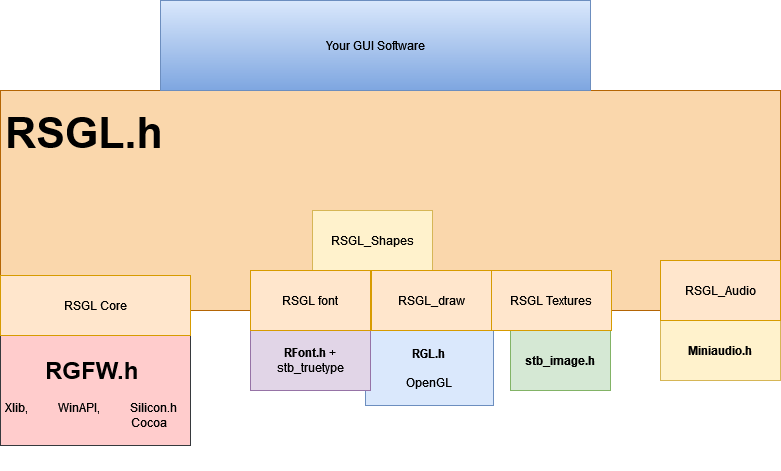

The diagram above was exported from draw.io. Its source (the exported page's mxGraphModel, read from the mxfile embedded in the PNG):
<mxGraphModel dx="880" dy="480" grid="1" gridSize="10" guides="1" tooltips="1" connect="1" arrows="1" fold="1" page="1" pageScale="1" pageWidth="850" pageHeight="1100" math="0" shadow="0">
  <root>
    <mxCell id="0" />
    <mxCell id="1" parent="0" />
    <mxCell id="3r3c2HcxQW9v05AGci3G-1" value="" style="rounded=0;whiteSpace=wrap;html=1;fillColor=#ffcccc;strokeColor=#36393d;" vertex="1" parent="1">
      <mxGeometry x="60" y="375" width="190" height="110" as="geometry" />
    </mxCell>
    <mxCell id="3r3c2HcxQW9v05AGci3G-5" value="&lt;h1&gt;&amp;nbsp;&amp;nbsp;&amp;nbsp;&amp;nbsp;&amp;nbsp; RGFW.h&lt;br&gt;&lt;/h1&gt;&lt;p&gt;Xlib,&amp;nbsp;&amp;nbsp;&amp;nbsp;&amp;nbsp;&amp;nbsp;&amp;nbsp;&amp;nbsp;&amp;nbsp;&amp;nbsp; WinAPI,&amp;nbsp;&amp;nbsp;&amp;nbsp;&amp;nbsp;&amp;nbsp;&amp;nbsp;&amp;nbsp;&amp;nbsp;&amp;nbsp; Silicon.h&lt;br&gt;&lt;span style=&quot;white-space: pre;&quot;&gt;&#09;&lt;/span&gt;&lt;span style=&quot;white-space: pre;&quot;&gt;&#09;&lt;/span&gt;&lt;span style=&quot;white-space: pre;&quot;&gt;&#09;&lt;/span&gt;&lt;span style=&quot;white-space: pre;&quot;&gt;&#09;&lt;/span&gt;&lt;span style=&quot;white-space: pre;&quot;&gt;&#09;&lt;/span&gt;&amp;nbsp; Cocoa&lt;br&gt;&lt;/p&gt;" style="text;html=1;spacing=5;spacingTop=-20;whiteSpace=wrap;overflow=hidden;rounded=0;" vertex="1" parent="1">
      <mxGeometry x="60" y="390" width="190" height="120" as="geometry" />
    </mxCell>
    <mxCell id="3r3c2HcxQW9v05AGci3G-7" value="&lt;b&gt;Miniaudio.h&lt;/b&gt;" style="rounded=0;whiteSpace=wrap;html=1;fillColor=#fff2cc;strokeColor=#d6b656;" vertex="1" parent="1">
      <mxGeometry x="720" y="360" width="120" height="60" as="geometry" />
    </mxCell>
    <mxCell id="3r3c2HcxQW9v05AGci3G-9" value="&lt;b&gt;RGL.h&lt;/b&gt;&lt;br&gt;&lt;br&gt;OpenGL" style="rounded=0;whiteSpace=wrap;html=1;fillColor=#dae8fc;strokeColor=#6c8ebf;" vertex="1" parent="1">
      <mxGeometry x="425" y="370" width="128" height="75" as="geometry" />
    </mxCell>
    <mxCell id="3r3c2HcxQW9v05AGci3G-10" value="&lt;b&gt;RFont.h&lt;/b&gt; +&lt;br&gt;stb_truetype " style="rounded=0;whiteSpace=wrap;html=1;fillColor=#e1d5e7;strokeColor=#9673a6;" vertex="1" parent="1">
      <mxGeometry x="310" y="370" width="120" height="60" as="geometry" />
    </mxCell>
    <mxCell id="3r3c2HcxQW9v05AGci3G-12" value="&lt;b&gt;stb_image.h&lt;/b&gt;" style="rounded=0;whiteSpace=wrap;html=1;fillColor=#d5e8d4;strokeColor=#82b366;" vertex="1" parent="1">
      <mxGeometry x="570" y="370" width="100" height="60" as="geometry" />
    </mxCell>
    <mxCell id="3r3c2HcxQW9v05AGci3G-13" value="" style="rounded=0;whiteSpace=wrap;html=1;fillColor=#fad7ac;strokeColor=#b46504;" vertex="1" parent="1">
      <mxGeometry x="60" y="130" width="780" height="220" as="geometry" />
    </mxCell>
    <mxCell id="3r3c2HcxQW9v05AGci3G-14" value="RSGL_Shapes" style="rounded=0;whiteSpace=wrap;html=1;fillColor=#fff2cc;strokeColor=#d6b656;" vertex="1" parent="1">
      <mxGeometry x="372" y="250" width="120" height="60" as="geometry" />
    </mxCell>
    <mxCell id="3r3c2HcxQW9v05AGci3G-15" value="RSGL_Audio" style="rounded=0;whiteSpace=wrap;html=1;fillColor=#ffe6cc;strokeColor=#d79b00;" vertex="1" parent="1">
      <mxGeometry x="720" y="300" width="120" height="60" as="geometry" />
    </mxCell>
    <mxCell id="3r3c2HcxQW9v05AGci3G-16" value="RSGL font" style="rounded=0;whiteSpace=wrap;html=1;fillColor=#ffe6cc;strokeColor=#d79b00;" vertex="1" parent="1">
      <mxGeometry x="310" y="310" width="120" height="60" as="geometry" />
    </mxCell>
    <mxCell id="3r3c2HcxQW9v05AGci3G-18" value="RSGL_draw" style="rounded=0;whiteSpace=wrap;html=1;fillColor=#ffe6cc;strokeColor=#d79b00;" vertex="1" parent="1">
      <mxGeometry x="431" y="310" width="120" height="60" as="geometry" />
    </mxCell>
    <mxCell id="3r3c2HcxQW9v05AGci3G-19" value="RSGL Core" style="rounded=0;whiteSpace=wrap;html=1;fillColor=#ffe6cc;strokeColor=#d79b00;" vertex="1" parent="1">
      <mxGeometry x="60" y="315" width="190" height="60" as="geometry" />
    </mxCell>
    <mxCell id="3r3c2HcxQW9v05AGci3G-20" value="RSGL Textures" style="rounded=0;whiteSpace=wrap;html=1;fillColor=#ffe6cc;strokeColor=#d79b00;" vertex="1" parent="1">
      <mxGeometry x="551" y="310" width="120" height="60" as="geometry" />
    </mxCell>
    <mxCell id="3r3c2HcxQW9v05AGci3G-27" value="&lt;b&gt;&lt;font style=&quot;font-size: 43px;&quot;&gt;RSGL.h&lt;/font&gt;&lt;/b&gt;" style="text;html=1;align=center;verticalAlign=middle;whiteSpace=wrap;rounded=0;" vertex="1" parent="1">
      <mxGeometry x="79" y="147" width="130" height="50" as="geometry" />
    </mxCell>
    <mxCell id="3r3c2HcxQW9v05AGci3G-29" value="Your GUI Software" style="text;html=1;align=center;verticalAlign=middle;whiteSpace=wrap;rounded=0;fillColor=#dae8fc;strokeColor=#6c8ebf;gradientColor=#7ea6e0;" vertex="1" parent="1">
      <mxGeometry x="220" y="40" width="430" height="90" as="geometry" />
    </mxCell>
  </root>
</mxGraphModel>